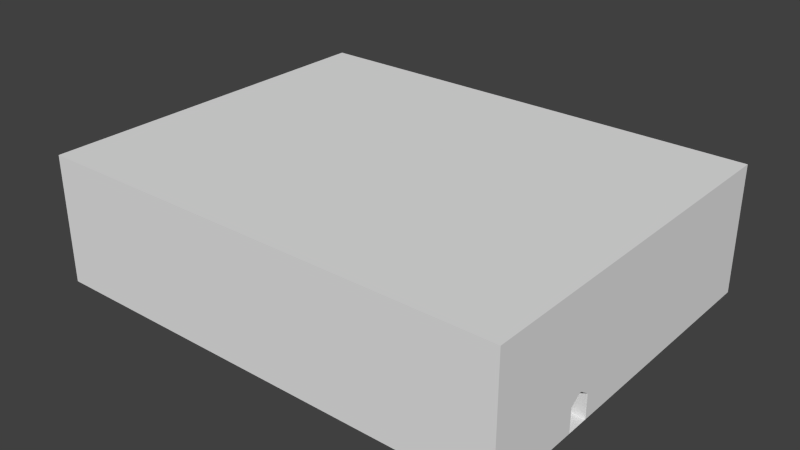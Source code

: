 # Source: dungeonGhosts2.blend  (saved by Blender 2.76.0; exported with 4.5.12 LTS)
import bpy
from mathutils import Matrix  # noqa: F401  (used for matrix-valued properties, if any)

bpy.ops.wm.read_factory_settings(use_empty=True)
scene = bpy.context.scene
scene.name = 'Scene'

# ---- collections
col_collection_1 = bpy.data.collections.new('Collection 1'); scene.collection.children.link(col_collection_1)

# ---- materials (node trees are filled in below, after node groups)
mat_material = bpy.data.materials.new('Material')
mat_material.alpha_threshold = 0.0
mat_material.use_transparent_shadow = False
mat_material.roughness = 0.5
mat_material.line_color = (0.0, 0.0, 0.0, 1.0)

# ---- material node trees

# ---- world
world_world = bpy.data.worlds.new('World'); scene.world = world_world
world_world.color = (0.05088, 0.05088, 0.05088)
world_world.use_sun_shadow = False
world_world.sun_shadow_jitter_overblur = 0.0
world_world.cycles.sampling_method = 'MANUAL'
world_world.cycles.sample_map_resolution = 256

# ---- meshes
me_cube = bpy.data.meshes.new('Cube')
me_cube.from_pydata([(1.0, 1.0, -1.0), (1.0, -1.309, -1.0), (-23.84, -1.309, -1.0), (-23.84, 1.0, -1.0), (1.0, 1.0, 1.0), (1.0, -1.309, 1.0), (-23.84, -1.309, 1.0), (-23.84, 1.0, 1.0), (1.0, -0.5521, -1.0), (1.0, -0.696, -1.0), (1.0, -0.5521, 1.0), (1.0, -0.696, 1.0), (1.0, -0.5521, -0.6235), (1.0, -0.5521, -0.507), (1.0, -0.6161, -0.5108), (1.0, -0.632, -0.5108), (1.0, -0.696, -0.507), (1.0, -0.696, -0.6235), (-3.423, -0.5521, -1.0), (-3.423, -0.696, -1.0), (-3.423, -0.5521, -0.6235), (-3.423, -0.6161, -0.5108), (-3.423, -0.632, -0.5108), (-3.423, -0.696, -0.6235), (-11.76, -0.1054, -0.9548), (-11.76, -1.143, -0.9548), (-17.8, -0.1054, -0.9548), (-17.8, -1.143, -0.9548), (-17.8, -0.5671, 0.613), (-17.8, -0.1054, -0.3333), (-17.8, -1.143, -0.3333), (-17.8, -0.681, 0.613), (-3.423, -0.5521, -1.0), (-3.423, -0.696, -1.0), (-3.423, -0.5521, -0.6235), (-3.423, -0.6161, -0.5108), (-3.423, -0.632, -0.5108), (-3.423, -0.696, -0.6235), (-11.76, -0.1054, -0.9548), (-11.76, -1.143, -0.9548), (-11.76, -0.1054, -0.3333), (-11.76, -0.5671, 0.613), (-11.76, -0.681, 0.613), (-11.76, -1.143, -0.3333), (-17.8, -0.1054, -0.9548), (-17.8, -1.143, -0.9548), (-17.8, -0.5671, 0.613), (-17.8, -0.1054, -0.3333), (-17.8, -1.143, -0.3333), (-17.8, -0.681, 0.613)], [], [(37, 33, 39, 43), (4, 7, 6, 5, 11, 10), (1, 5, 6, 2), (4, 0, 3, 7), (14, 13, 10, 11, 16, 15), (9, 17, 16, 11, 5, 1), (12, 13, 14), (15, 16, 17), (0, 4, 10, 13, 12, 8), (8, 12, 20, 18), (15, 17, 23, 22), (17, 9, 19, 23), (14, 15, 22, 21), (9, 8, 18, 19), (12, 14, 21, 20), (19, 18, 24, 25), (26, 29, 28, 31, 30, 27), (25, 24, 26, 27), (32, 34, 40, 38), (34, 35, 41, 40), (35, 36, 42, 41), (36, 37, 43, 42), (41, 42, 49, 46), (42, 43, 48, 49), (43, 39, 45, 48), (38, 40, 47, 44), (40, 41, 46, 47)])
_uv = me_cube.uv_layers.new(name='UVMap')
_uv.uv.foreach_set('vector', [8.768, 2.691, 8.768, 5.357, -0.8407, 5.037, -0.8407, 0.6367, 9.501, -2.15, -3.609, -2.15, -3.609, -10.49, 9.501, -10.49, 9.501, -9.226, 9.501, -8.626, 5.017, 5.094, 0.2647, 5.034, 0.2647, -11.94, 5.017, -11.88, 9.77, 5.034, 5.017, 5.094, 5.017, -11.88, 9.77, -11.94, -1.683, -0.5463, -1.376, -0.539, -1.376, 2.355, -2.066, 2.355, -2.066, -0.539, -1.759, -0.5463, -2.066, -1.486, -2.066, -0.7628, -2.066, -0.539, -2.066, 2.355, -5.007, 2.355, -5.007, -1.486, -1.376, -0.7628, -1.376, -0.539, -1.683, -0.5463, -1.759, -0.5463, -2.066, -0.539, -2.066, -0.7628, 6.068, -1.486, 6.068, 2.355, -1.376, 2.355, -1.376, -0.539, -1.376, -0.7628, -1.376, -1.486, -8.397, -8.496, -7.6, -8.495, -7.6, -5.29, -8.397, -5.291, 4.326, 0.1048, 4.326, 0.3292, -3.327, 0.3292, -3.327, 0.1048, -2.353, -8.495, -1.556, -8.496, -1.556, -5.291, -2.353, -5.29, 4.327, -0.02871, 4.326, 0.1048, -3.327, 0.1048, -3.326, -0.02872, 0.8144, 19.08, -1.486, 19.08, -1.486, 9.308, 0.8144, 9.308, 4.327, -0.253, 4.327, -0.02871, -3.326, -0.02872, -3.326, -0.2531, 0.8144, 9.308, -1.486, 9.308, -8.626, -9.113, 7.955, -9.113, 11.79, -7.848, 11.79, -5.614, 6.836, -2.211, 5.614, -2.211, 0.6638, -5.613, 0.6638, -7.848, 7.955, -9.113, -8.626, -9.113, -8.626, -22.44, 7.955, -22.44, 8.784, -2.039, 8.769, 0.6251, -0.8448, 0.6274, -0.82, -3.771, 13.01, -0.555, 13.01, 0.3774, -1.503, -0.3371, -1.503, -7.058, 13.01, 0.3774, 13.01, 0.6076, -1.503, 1.322, -1.503, -0.3371, 13.01, 0.6076, 13.01, 1.54, -1.503, 8.042, -1.503, 1.322, -1.503, -0.3371, -1.503, 1.322, -12.0, 1.322, -12.0, -0.3371, -1.503, 1.322, -1.503, 8.042, -12.0, 8.042, -12.0, 1.322, -0.8407, 0.6367, -0.8407, 5.037, -7.784, 5.037, -7.784, 0.6367, -0.82, -3.771, -0.8448, 0.6274, -7.784, -0.8551, -7.76, -5.253, -1.503, -7.058, -1.503, -0.3371, -12.0, -0.3371, -12.0, -7.058])
me_cube.materials.append(mat_material)
me_cube.use_remesh_preserve_volume = False
me_cube.use_remesh_preserve_attributes = False
me_cube.use_mirror_vertex_groups = False
me_cube.update()

# ---- objects
ob_cube = bpy.data.objects.new('Cube', me_cube)

# ---- transforms, parenting, visibility, modifiers, constraints
ob_cube.location = (0.0, 0.0, 0.0)
ob_cube.scale = (1.0, 8.369, 3.351)
ob_cube.lock_rotations_4d = False
ob_cube.empty_display_type = 'ARROWS'
ob_cube.lineart.crease_threshold = 0.0

# ---- collection membership
col_collection_1.objects.link(ob_cube)

# ---- scene / render settings (as saved in the file)
scene.frame_start = 1; scene.frame_end = 250; scene.frame_set(20)
scene.render.engine = 'BLENDER_EEVEE_NEXT'
scene.render.resolution_percentage = 50
scene.render.dither_intensity = 0.0
scene.cycles.use_denoising = False
scene.cycles.samples = 10
scene.cycles.sampling_pattern = 'TABULATED_SOBOL'
scene.cycles.light_sampling_threshold = 0.0
scene.cycles.use_adaptive_sampling = False
scene.cycles.use_light_tree = False
scene.cycles.blur_glossy = 0.0
scene.cycles.pixel_filter_type = 'GAUSSIAN'
scene.cycles.sample_clamp_indirect = 0.0
scene.view_settings.view_transform = 'Standard'
bpy.context.view_layer.update()

# ---- added for rendering (the .blend has no active camera and no usable light): camera, sun
cam_auto = bpy.data.cameras.new('AutoCamera')
cam_auto.lens = 50.0
cam_auto.sensor_width = 36.0
cam_auto.clip_end = 1000.0
ob_auto_camera = bpy.data.objects.new('AutoCamera', cam_auto)
scene.collection.objects.link(ob_auto_camera)
ob_auto_camera.location = (18.3513, -37.018, 23.8166)
ob_auto_camera.rotation_euler = (1.09748, -7.21219e-08, 0.694738)
scene.camera = ob_auto_camera
light_auto_sun = bpy.data.lights.new('AutoSun', 'SUN')
light_auto_sun.energy = 3.0
light_auto_sun.angle = 0.0523599
ob_auto_sun = bpy.data.objects.new('AutoSun', light_auto_sun)
scene.collection.objects.link(ob_auto_sun)
ob_auto_sun.rotation_euler = (0.872665, 0.174533, 0.523599)
bpy.context.view_layer.update()
